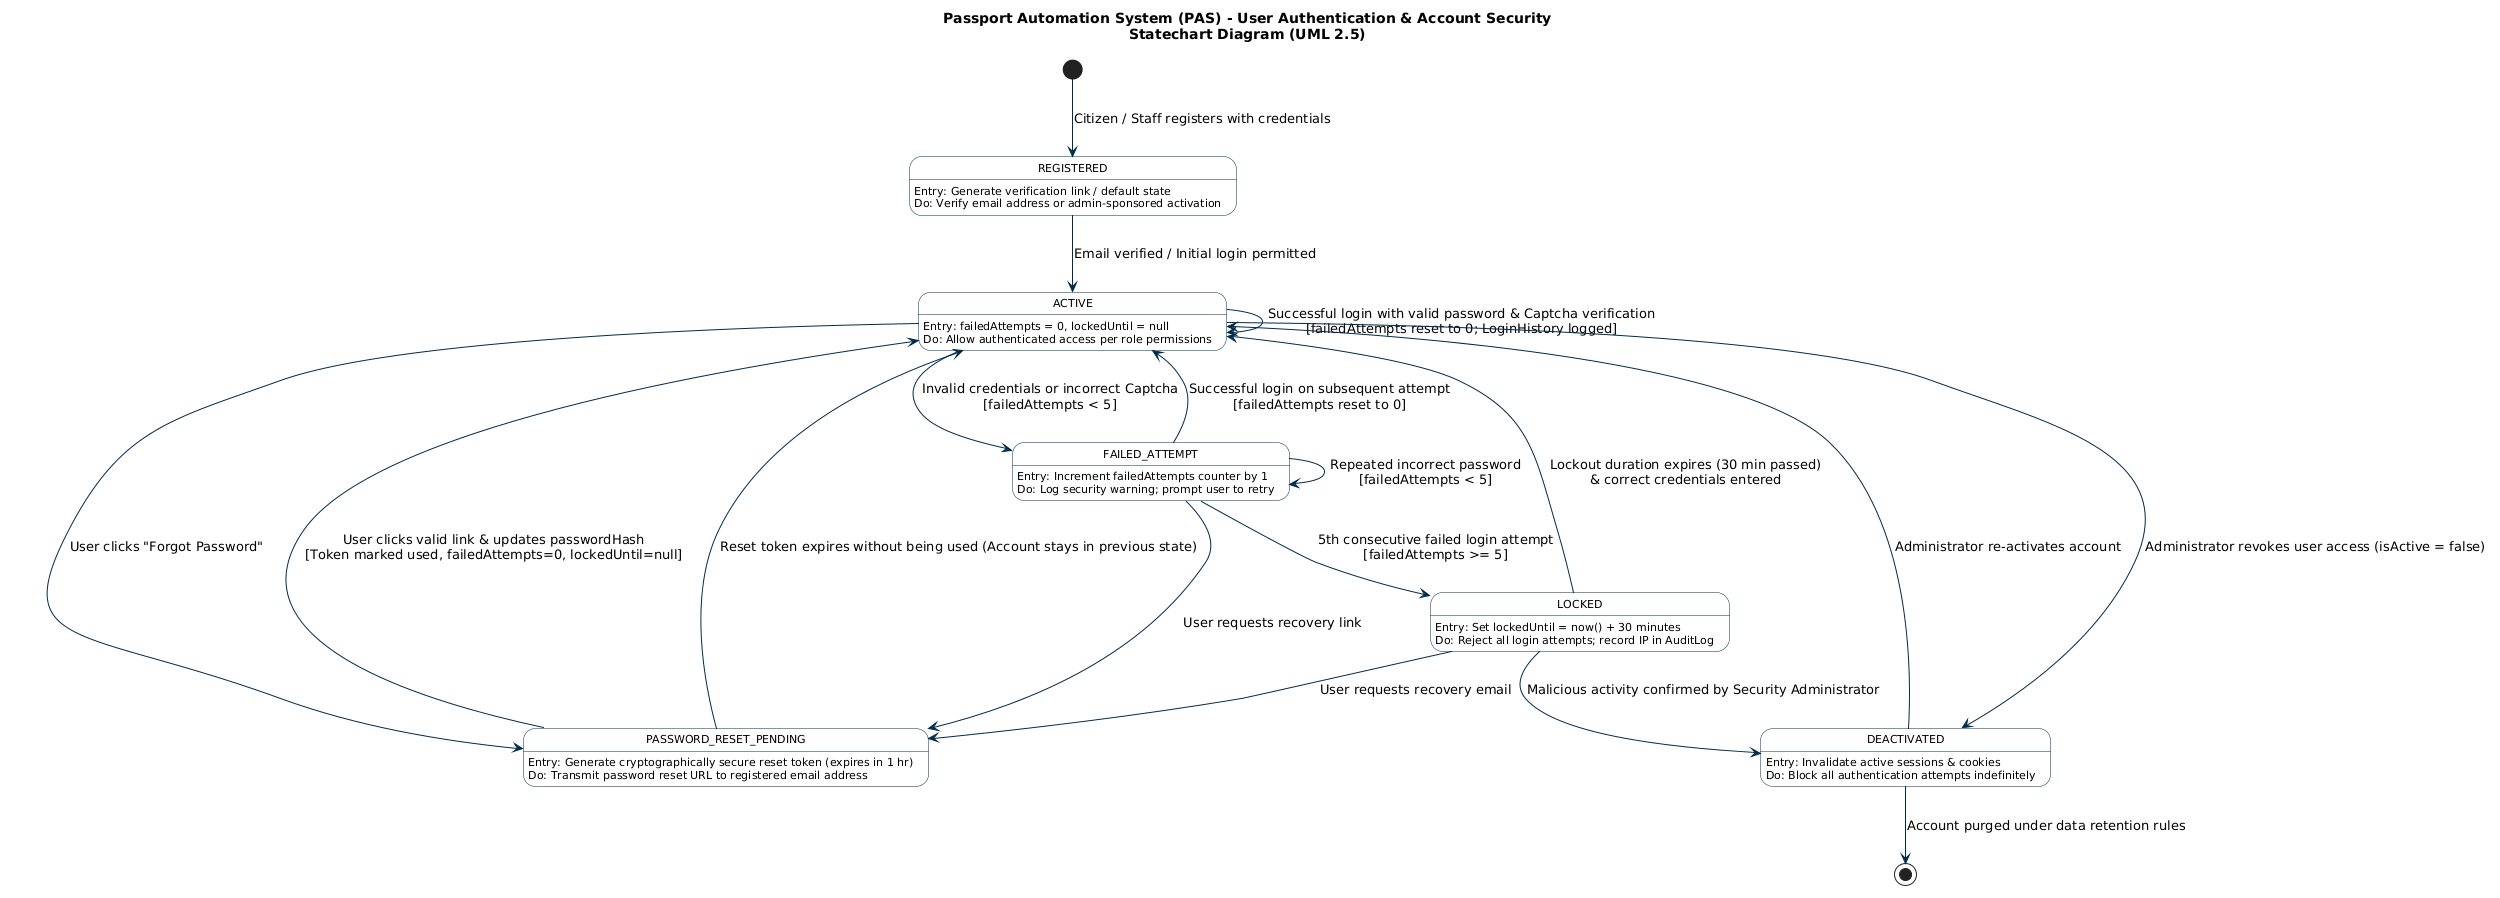

The diagram above was rendered by PlantUML. Its source (embedded in the PNG):
@startuml
skinparam state {
  BackgroundColor White
  BorderColor #002B49
  FontName "Segoe UI", Arial, sans-serif
  FontSize 11
  ArrowColor #002B49
  StartColor #002B49
  EndColor #002B49
}

title Passport Automation System (PAS) - User Authentication & Account Security\nStatechart Diagram (UML 2.5)

[*] --> REGISTERED : Citizen / Staff registers with credentials

state REGISTERED {
  REGISTERED : Entry: Generate verification link / default state
  REGISTERED : Do: Verify email address or admin-sponsored activation
}

REGISTERED --> ACTIVE : Email verified / Initial login permitted

state ACTIVE {
  ACTIVE : Entry: failedAttempts = 0, lockedUntil = null
  ACTIVE : Do: Allow authenticated access per role permissions
}

ACTIVE --> ACTIVE : Successful login with valid password & Captcha verification\n[failedAttempts reset to 0; LoginHistory logged]

ACTIVE --> FAILED_ATTEMPT : Invalid credentials or incorrect Captcha\n[failedAttempts < 5]

state FAILED_ATTEMPT {
  FAILED_ATTEMPT : Entry: Increment failedAttempts counter by 1
  FAILED_ATTEMPT : Do: Log security warning; prompt user to retry
}

FAILED_ATTEMPT --> ACTIVE : Successful login on subsequent attempt\n[failedAttempts reset to 0]
FAILED_ATTEMPT --> FAILED_ATTEMPT : Repeated incorrect password\n[failedAttempts < 5]

FAILED_ATTEMPT --> LOCKED : 5th consecutive failed login attempt\n[failedAttempts >= 5]

state LOCKED {
  LOCKED : Entry: Set lockedUntil = now() + 30 minutes
  LOCKED : Do: Reject all login attempts; record IP in AuditLog
}

LOCKED --> ACTIVE : Lockout duration expires (30 min passed)\n& correct credentials entered

ACTIVE --> PASSWORD_RESET_PENDING : User clicks "Forgot Password"
FAILED_ATTEMPT --> PASSWORD_RESET_PENDING : User requests recovery link
LOCKED --> PASSWORD_RESET_PENDING : User requests recovery email

state PASSWORD_RESET_PENDING {
  PASSWORD_RESET_PENDING : Entry: Generate cryptographically secure reset token (expires in 1 hr)
  PASSWORD_RESET_PENDING : Do: Transmit password reset URL to registered email address
}

PASSWORD_RESET_PENDING --> ACTIVE : User clicks valid link & updates passwordHash\n[Token marked used, failedAttempts=0, lockedUntil=null]
PASSWORD_RESET_PENDING --> ACTIVE : Reset token expires without being used (Account stays in previous state)

ACTIVE --> DEACTIVATED : Administrator revokes user access (isActive = false)
LOCKED --> DEACTIVATED : Malicious activity confirmed by Security Administrator

state DEACTIVATED {
  DEACTIVATED : Entry: Invalidate active sessions & cookies
  DEACTIVATED : Do: Block all authentication attempts indefinitely
}

DEACTIVATED --> ACTIVE : Administrator re-activates account

DEACTIVATED --> [*] : Account purged under data retention rules
@enduml